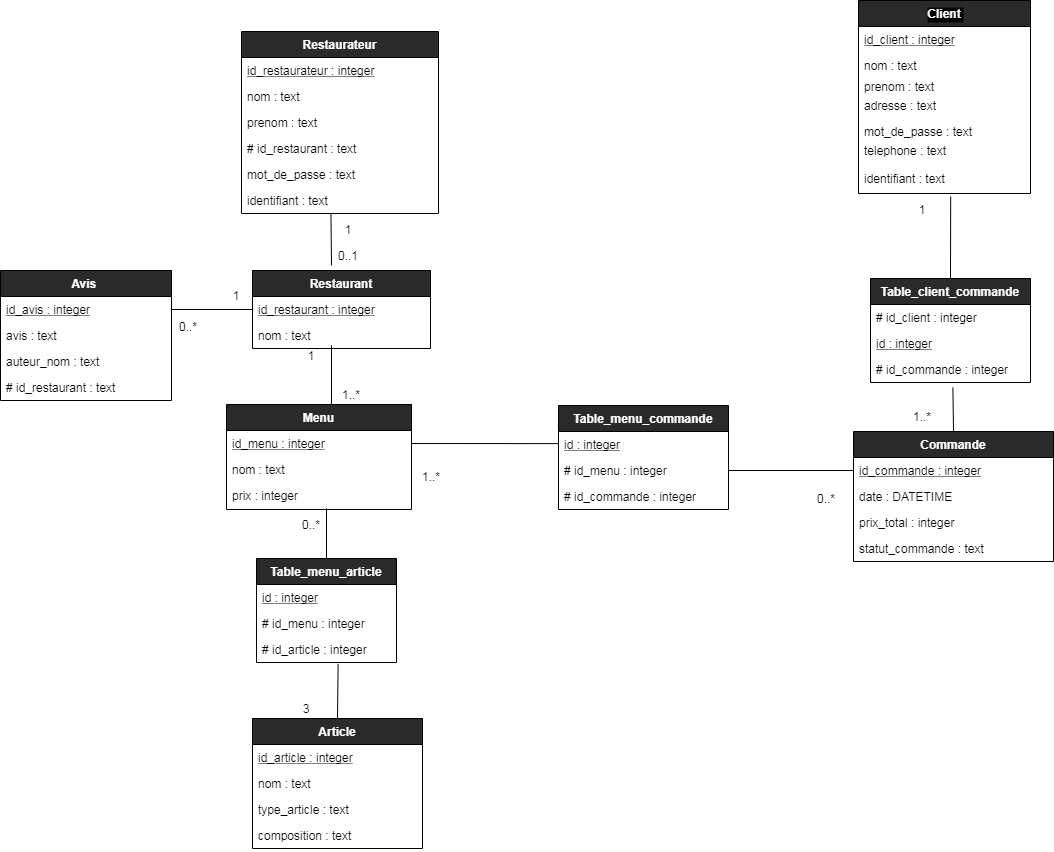

The diagram above was exported from draw.io. Its source (the exported page's mxGraphModel, read from the mxfile embedded in the PNG):
<mxGraphModel dx="1884" dy="1989" grid="0" gridSize="10" guides="1" tooltips="1" connect="1" arrows="1" fold="1" page="1" pageScale="1" pageWidth="827" pageHeight="1169" background="#FFFFFF" math="0" shadow="0">
  <root>
    <mxCell id="0" />
    <mxCell id="1" parent="0" />
    <mxCell id="84" value="&lt;font color=&quot;#000000&quot;&gt;0..1&lt;/font&gt;" style="text;html=1;strokeColor=none;fillColor=none;align=center;verticalAlign=middle;whiteSpace=wrap;rounded=1;" parent="1" vertex="1">
      <mxGeometry x="157" y="220" width="40" height="20" as="geometry" />
    </mxCell>
    <mxCell id="85" value="&lt;font color=&quot;#000000&quot;&gt;1&lt;/font&gt;" style="text;html=1;strokeColor=none;fillColor=none;align=center;verticalAlign=middle;whiteSpace=wrap;rounded=1;arcSize=0;" parent="1" vertex="1">
      <mxGeometry x="731" y="174" width="40" height="20" as="geometry" />
    </mxCell>
    <mxCell id="97" value="&lt;font color=&quot;#000000&quot;&gt;1..*&lt;/font&gt;" style="text;html=1;strokeColor=none;fillColor=none;align=center;verticalAlign=middle;whiteSpace=wrap;rounded=1;arcSize=0;" parent="1" vertex="1">
      <mxGeometry x="731" y="381" width="40" height="20" as="geometry" />
    </mxCell>
    <mxCell id="111" value="&lt;font color=&quot;#000000&quot;&gt;1&lt;/font&gt;" style="text;html=1;strokeColor=none;fillColor=none;align=center;verticalAlign=middle;whiteSpace=wrap;rounded=1;" parent="1" vertex="1">
      <mxGeometry x="157" y="194" width="40" height="20" as="geometry" />
    </mxCell>
    <mxCell id="135" style="edgeStyle=orthogonalEdgeStyle;curved=0;sketch=0;orthogonalLoop=1;jettySize=auto;html=1;exitX=0.5;exitY=1;exitDx=0;exitDy=0;" parent="1" source="111" target="111" edge="1">
      <mxGeometry relative="1" as="geometry" />
    </mxCell>
    <mxCell id="152" style="edgeStyle=orthogonalEdgeStyle;curved=0;sketch=0;orthogonalLoop=1;jettySize=auto;html=1;exitX=0.5;exitY=1;exitDx=0;exitDy=0;" parent="1" edge="1">
      <mxGeometry relative="1" as="geometry">
        <mxPoint x="180" y="475" as="sourcePoint" />
        <mxPoint x="180" y="475" as="targetPoint" />
      </mxGeometry>
    </mxCell>
    <mxCell id="197" value="Restaurateur" style="swimlane;fontStyle=1;childLayout=stackLayout;horizontal=1;startSize=26;horizontalStack=0;resizeParent=1;resizeParentMax=0;resizeLast=0;collapsible=1;marginBottom=0;rounded=0;shadow=0;glass=0;sketch=0;fillColor=#2a2a2a;fontColor=#FFFFFF;" parent="1" vertex="1">
      <mxGeometry x="70" y="6" width="197" height="182" as="geometry" />
    </mxCell>
    <mxCell id="198" value="id_restaurateur : integer" style="text;strokeColor=none;fillColor=none;align=left;verticalAlign=top;spacingLeft=4;spacingRight=4;overflow=hidden;rotatable=0;points=[[0,0.5],[1,0.5]];portConstraint=eastwest;fontStyle=4;fontColor=#000000;" parent="197" vertex="1">
      <mxGeometry y="26" width="197" height="26" as="geometry" />
    </mxCell>
    <mxCell id="199" value="nom : text" style="text;strokeColor=none;fillColor=none;align=left;verticalAlign=top;spacingLeft=4;spacingRight=4;overflow=hidden;rotatable=0;points=[[0,0.5],[1,0.5]];portConstraint=eastwest;fontColor=#000000;" parent="197" vertex="1">
      <mxGeometry y="52" width="197" height="26" as="geometry" />
    </mxCell>
    <mxCell id="200" value="prenom : text&#10;" style="text;strokeColor=none;fillColor=none;align=left;verticalAlign=top;spacingLeft=4;spacingRight=4;overflow=hidden;rotatable=0;points=[[0,0.5],[1,0.5]];portConstraint=eastwest;fontColor=#000000;" parent="197" vertex="1">
      <mxGeometry y="78" width="197" height="26" as="geometry" />
    </mxCell>
    <mxCell id="204" value="# id_restaurant : text" style="text;strokeColor=none;fillColor=none;align=left;verticalAlign=top;spacingLeft=4;spacingRight=4;overflow=hidden;rotatable=0;points=[[0,0.5],[1,0.5]];portConstraint=eastwest;labelBackgroundColor=#ffffff;fontColor=#000000;" parent="197" vertex="1">
      <mxGeometry y="104" width="197" height="26" as="geometry" />
    </mxCell>
    <mxCell id="293" value="mot_de_passe : text" style="text;strokeColor=none;fillColor=none;align=left;verticalAlign=top;spacingLeft=4;spacingRight=4;overflow=hidden;rotatable=0;points=[[0,0.5],[1,0.5]];portConstraint=eastwest;labelBackgroundColor=#ffffff;fontColor=#000000;" parent="197" vertex="1">
      <mxGeometry y="130" width="197" height="26" as="geometry" />
    </mxCell>
    <mxCell id="295" value="identifiant : text" style="text;strokeColor=none;fillColor=none;align=left;verticalAlign=top;spacingLeft=4;spacingRight=4;overflow=hidden;rotatable=0;points=[[0,0.5],[1,0.5]];portConstraint=eastwest;labelBackgroundColor=#ffffff;fontColor=#000000;" parent="197" vertex="1">
      <mxGeometry y="156" width="197" height="26" as="geometry" />
    </mxCell>
    <mxCell id="205" value="Restaurant" style="swimlane;fontStyle=1;childLayout=stackLayout;horizontal=1;startSize=26;horizontalStack=0;resizeParent=1;resizeParentMax=0;resizeLast=0;collapsible=1;marginBottom=0;rounded=0;shadow=0;glass=0;sketch=0;fillColor=#2a2a2a;fontColor=#FFFFFF;" parent="1" vertex="1">
      <mxGeometry x="81" y="245" width="178" height="78" as="geometry" />
    </mxCell>
    <mxCell id="206" value="id_restaurant : integer" style="text;strokeColor=none;fillColor=none;align=left;verticalAlign=top;spacingLeft=4;spacingRight=4;overflow=hidden;rotatable=0;points=[[0,0.5],[1,0.5]];portConstraint=eastwest;fontStyle=4;fontColor=#000000;" parent="205" vertex="1">
      <mxGeometry y="26" width="178" height="26" as="geometry" />
    </mxCell>
    <mxCell id="289" value="nom : text" style="text;strokeColor=none;fillColor=none;align=left;verticalAlign=top;spacingLeft=4;spacingRight=4;overflow=hidden;rotatable=0;points=[[0,0.5],[1,0.5]];portConstraint=eastwest;rounded=0;shadow=0;glass=0;sketch=0;fontColor=#000000;" parent="205" vertex="1">
      <mxGeometry y="52" width="178" height="26" as="geometry" />
    </mxCell>
    <mxCell id="211" value="" style="endArrow=none;html=1;strokeColor=#000000;entryX=0.454;entryY=1;entryDx=0;entryDy=0;entryPerimeter=0;" parent="1" target="295" edge="1">
      <mxGeometry width="50" height="50" relative="1" as="geometry">
        <mxPoint x="160" y="240" as="sourcePoint" />
        <mxPoint x="160" y="201" as="targetPoint" />
      </mxGeometry>
    </mxCell>
    <mxCell id="212" value="Menu" style="swimlane;fontStyle=1;childLayout=stackLayout;horizontal=1;startSize=26;horizontalStack=0;resizeParent=1;resizeParentMax=0;resizeLast=0;collapsible=1;marginBottom=0;rounded=0;shadow=0;glass=0;sketch=0;fillColor=#2a2a2a;fontColor=#FFFFFF;" parent="1" vertex="1">
      <mxGeometry x="55" y="379" width="185" height="105" as="geometry" />
    </mxCell>
    <mxCell id="213" value="id_menu : integer" style="text;strokeColor=none;fillColor=none;align=left;verticalAlign=top;spacingLeft=4;spacingRight=4;overflow=hidden;rotatable=0;points=[[0,0.5],[1,0.5]];portConstraint=eastwest;fontStyle=4;fontColor=#000000;" parent="212" vertex="1">
      <mxGeometry y="26" width="185" height="26" as="geometry" />
    </mxCell>
    <mxCell id="214" value="nom : text" style="text;strokeColor=none;fillColor=none;align=left;verticalAlign=top;spacingLeft=4;spacingRight=4;overflow=hidden;rotatable=0;points=[[0,0.5],[1,0.5]];portConstraint=eastwest;fontColor=#000000;" parent="212" vertex="1">
      <mxGeometry y="52" width="185" height="26" as="geometry" />
    </mxCell>
    <mxCell id="215" value="prix : integer" style="text;strokeColor=none;fillColor=none;align=left;verticalAlign=top;spacingLeft=4;spacingRight=4;overflow=hidden;rotatable=0;points=[[0,0.5],[1,0.5]];portConstraint=eastwest;fontColor=#000000;" parent="212" vertex="1">
      <mxGeometry y="78" width="185" height="27" as="geometry" />
    </mxCell>
    <mxCell id="216" value="" style="endArrow=none;html=1;exitX=0;exitY=1;exitDx=0;exitDy=0;strokeColor=#000000;" parent="1" source="218" edge="1">
      <mxGeometry width="50" height="50" relative="1" as="geometry">
        <mxPoint x="107" y="342" as="sourcePoint" />
        <mxPoint x="160" y="320" as="targetPoint" />
      </mxGeometry>
    </mxCell>
    <mxCell id="217" value="&lt;font color=&quot;#000000&quot;&gt;1&lt;/font&gt;" style="text;html=1;strokeColor=none;fillColor=none;align=center;verticalAlign=middle;whiteSpace=wrap;rounded=0;shadow=0;glass=0;sketch=0;" parent="1" vertex="1">
      <mxGeometry x="120" y="320" width="40" height="20" as="geometry" />
    </mxCell>
    <mxCell id="218" value="&lt;font color=&quot;#000000&quot;&gt;1..*&lt;/font&gt;" style="text;html=1;strokeColor=none;fillColor=none;align=center;verticalAlign=middle;whiteSpace=wrap;rounded=0;shadow=0;glass=0;sketch=0;" parent="1" vertex="1">
      <mxGeometry x="160" y="359" width="40" height="20" as="geometry" />
    </mxCell>
    <mxCell id="298" style="edgeStyle=none;html=1;exitX=0.5;exitY=0;exitDx=0;exitDy=0;entryX=0.583;entryY=1.049;entryDx=0;entryDy=0;entryPerimeter=0;endArrow=none;endFill=0;strokeColor=#000000;" parent="1" source="224" target="235" edge="1">
      <mxGeometry relative="1" as="geometry" />
    </mxCell>
    <mxCell id="224" value="Article" style="swimlane;fontStyle=1;childLayout=stackLayout;horizontal=1;startSize=26;horizontalStack=0;resizeParent=1;resizeParentMax=0;resizeLast=0;collapsible=1;marginBottom=0;rounded=0;shadow=0;glass=0;sketch=0;fillColor=#2a2a2a;fontColor=#FFFFFF;" parent="1" vertex="1">
      <mxGeometry x="81" y="693" width="170" height="130" as="geometry" />
    </mxCell>
    <mxCell id="225" value="id_article : integer" style="text;strokeColor=none;fillColor=none;align=left;verticalAlign=top;spacingLeft=4;spacingRight=4;overflow=hidden;rotatable=0;points=[[0,0.5],[1,0.5]];portConstraint=eastwest;fontStyle=4;fontColor=#000000;" parent="224" vertex="1">
      <mxGeometry y="26" width="170" height="26" as="geometry" />
    </mxCell>
    <mxCell id="226" value="nom : text" style="text;strokeColor=none;fillColor=none;align=left;verticalAlign=top;spacingLeft=4;spacingRight=4;overflow=hidden;rotatable=0;points=[[0,0.5],[1,0.5]];portConstraint=eastwest;fontColor=#000000;" parent="224" vertex="1">
      <mxGeometry y="52" width="170" height="26" as="geometry" />
    </mxCell>
    <mxCell id="227" value="type_article : text" style="text;strokeColor=none;fillColor=none;align=left;verticalAlign=top;spacingLeft=4;spacingRight=4;overflow=hidden;rotatable=0;points=[[0,0.5],[1,0.5]];portConstraint=eastwest;fontColor=#000000;" parent="224" vertex="1">
      <mxGeometry y="78" width="170" height="26" as="geometry" />
    </mxCell>
    <mxCell id="276" value="composition : text" style="text;strokeColor=none;fillColor=none;align=left;verticalAlign=top;spacingLeft=4;spacingRight=4;overflow=hidden;rotatable=0;points=[[0,0.5],[1,0.5]];portConstraint=eastwest;rounded=0;shadow=0;glass=0;sketch=0;fontColor=#000000;" parent="224" vertex="1">
      <mxGeometry y="104" width="170" height="26" as="geometry" />
    </mxCell>
    <mxCell id="229" value="&lt;font color=&quot;#000000&quot;&gt;0..*&lt;/font&gt;" style="text;html=1;strokeColor=none;fillColor=none;align=center;verticalAlign=middle;whiteSpace=wrap;rounded=0;shadow=0;glass=0;sketch=0;" parent="1" vertex="1">
      <mxGeometry x="125" y="483" width="30" height="31" as="geometry" />
    </mxCell>
    <mxCell id="230" value="&lt;font color=&quot;#000000&quot;&gt;3&lt;/font&gt;" style="text;html=1;strokeColor=none;fillColor=none;align=center;verticalAlign=middle;whiteSpace=wrap;rounded=0;shadow=0;glass=0;sketch=0;" parent="1" vertex="1">
      <mxGeometry x="115" y="673" width="40" height="20" as="geometry" />
    </mxCell>
    <mxCell id="297" style="edgeStyle=none;html=1;exitX=0.5;exitY=0;exitDx=0;exitDy=0;entryX=1;entryY=0;entryDx=0;entryDy=0;endArrow=none;endFill=0;strokeColor=#000000;" parent="1" source="232" target="229" edge="1">
      <mxGeometry relative="1" as="geometry" />
    </mxCell>
    <mxCell id="232" value="Table_menu_article" style="swimlane;fontStyle=1;childLayout=stackLayout;horizontal=1;startSize=26;horizontalStack=0;resizeParent=1;resizeParentMax=0;resizeLast=0;collapsible=1;marginBottom=0;rounded=0;shadow=0;glass=0;sketch=0;fillColor=#2a2a2a;fontColor=#FFFFFF;" parent="1" vertex="1">
      <mxGeometry x="85" y="533" width="140" height="104" as="geometry" />
    </mxCell>
    <mxCell id="233" value="id : integer" style="text;strokeColor=none;fillColor=none;align=left;verticalAlign=top;spacingLeft=4;spacingRight=4;overflow=hidden;rotatable=0;points=[[0,0.5],[1,0.5]];portConstraint=eastwest;fontStyle=4;fontColor=#000000;" parent="232" vertex="1">
      <mxGeometry y="26" width="140" height="26" as="geometry" />
    </mxCell>
    <mxCell id="234" value="# id_menu : integer" style="text;strokeColor=none;fillColor=none;align=left;verticalAlign=top;spacingLeft=4;spacingRight=4;overflow=hidden;rotatable=0;points=[[0,0.5],[1,0.5]];portConstraint=eastwest;fontColor=#000000;" parent="232" vertex="1">
      <mxGeometry y="52" width="140" height="26" as="geometry" />
    </mxCell>
    <mxCell id="235" value="# id_article : integer" style="text;strokeColor=none;fillColor=none;align=left;verticalAlign=top;spacingLeft=4;spacingRight=4;overflow=hidden;rotatable=0;points=[[0,0.5],[1,0.5]];portConstraint=eastwest;fontColor=#000000;" parent="232" vertex="1">
      <mxGeometry y="78" width="140" height="26" as="geometry" />
    </mxCell>
    <mxCell id="237" value="Client" style="swimlane;fontStyle=1;childLayout=stackLayout;horizontal=1;startSize=26;horizontalStack=0;resizeParent=1;resizeParentMax=0;resizeLast=0;collapsible=1;marginBottom=0;rounded=0;shadow=0;glass=0;sketch=0;fillColor=#2a2a2a;labelBackgroundColor=#000000;fontColor=#FFFFFF;" parent="1" vertex="1">
      <mxGeometry x="687" y="-25" width="172" height="193" as="geometry" />
    </mxCell>
    <mxCell id="238" value="id_client : integer" style="text;strokeColor=none;fillColor=none;align=left;verticalAlign=top;spacingLeft=4;spacingRight=4;overflow=hidden;rotatable=0;points=[[0,0.5],[1,0.5]];portConstraint=eastwest;fontStyle=4;fontColor=#000000;" parent="237" vertex="1">
      <mxGeometry y="26" width="172" height="26" as="geometry" />
    </mxCell>
    <mxCell id="239" value="nom : text" style="text;strokeColor=none;fillColor=none;align=left;verticalAlign=top;spacingLeft=4;spacingRight=4;overflow=hidden;rotatable=0;points=[[0,0.5],[1,0.5]];portConstraint=eastwest;fontColor=#000000;" parent="237" vertex="1">
      <mxGeometry y="52" width="172" height="21" as="geometry" />
    </mxCell>
    <mxCell id="240" value="prenom : text" style="text;strokeColor=none;fillColor=none;align=left;verticalAlign=top;spacingLeft=4;spacingRight=4;overflow=hidden;rotatable=0;points=[[0,0.5],[1,0.5]];portConstraint=eastwest;fontColor=#000000;" parent="237" vertex="1">
      <mxGeometry y="73" width="172" height="19" as="geometry" />
    </mxCell>
    <mxCell id="207" value="adresse : text" style="text;strokeColor=none;fillColor=none;align=left;verticalAlign=top;spacingLeft=4;spacingRight=4;overflow=hidden;rotatable=0;points=[[0,0.5],[1,0.5]];portConstraint=eastwest;fontColor=#000000;" parent="237" vertex="1">
      <mxGeometry y="92" width="172" height="26" as="geometry" />
    </mxCell>
    <mxCell id="208" value="mot_de_passe : text" style="text;strokeColor=none;fillColor=none;align=left;verticalAlign=top;spacingLeft=4;spacingRight=4;overflow=hidden;rotatable=0;points=[[0,0.5],[1,0.5]];portConstraint=eastwest;fontColor=#000000;" parent="237" vertex="1">
      <mxGeometry y="118" width="172" height="19" as="geometry" />
    </mxCell>
    <mxCell id="8" value="telephone : text&#10;&#10;identifiant : text&#10;" style="text;strokeColor=none;fillColor=none;align=left;verticalAlign=top;spacingLeft=4;spacingRight=4;overflow=hidden;rotatable=0;points=[[0,0.5],[1,0.5]];portConstraint=eastwest;rounded=1;fontColor=#000000;" parent="237" vertex="1">
      <mxGeometry y="137" width="172" height="56" as="geometry" />
    </mxCell>
    <mxCell id="299" style="edgeStyle=none;html=1;exitX=0.5;exitY=0;exitDx=0;exitDy=0;entryX=0.536;entryY=1.054;entryDx=0;entryDy=0;entryPerimeter=0;endArrow=none;endFill=0;strokeColor=#000000;" parent="1" source="246" target="8" edge="1">
      <mxGeometry relative="1" as="geometry" />
    </mxCell>
    <mxCell id="246" value="Table_client_commande" style="swimlane;fontStyle=1;childLayout=stackLayout;horizontal=1;startSize=26;horizontalStack=0;resizeParent=1;resizeParentMax=0;resizeLast=0;collapsible=1;marginBottom=0;rounded=0;shadow=0;glass=0;sketch=0;fillColor=#2a2a2a;fontColor=#FFFFFF;" parent="1" vertex="1">
      <mxGeometry x="699" y="253" width="160" height="104" as="geometry" />
    </mxCell>
    <mxCell id="249" value="# id_client : integer" style="text;strokeColor=none;fillColor=none;align=left;verticalAlign=top;spacingLeft=4;spacingRight=4;overflow=hidden;rotatable=0;points=[[0,0.5],[1,0.5]];portConstraint=eastwest;fontColor=#000000;" parent="246" vertex="1">
      <mxGeometry y="26" width="160" height="26" as="geometry" />
    </mxCell>
    <mxCell id="247" value="id : integer" style="text;strokeColor=none;fillColor=none;align=left;verticalAlign=top;spacingLeft=4;spacingRight=4;overflow=hidden;rotatable=0;points=[[0,0.5],[1,0.5]];portConstraint=eastwest;fontStyle=4;fontColor=#000000;" parent="246" vertex="1">
      <mxGeometry y="52" width="160" height="26" as="geometry" />
    </mxCell>
    <mxCell id="248" value="# id_commande : integer" style="text;strokeColor=none;fillColor=none;align=left;verticalAlign=top;spacingLeft=4;spacingRight=4;overflow=hidden;rotatable=0;points=[[0,0.5],[1,0.5]];portConstraint=eastwest;fontColor=#000000;" parent="246" vertex="1">
      <mxGeometry y="78" width="160" height="26" as="geometry" />
    </mxCell>
    <mxCell id="300" style="edgeStyle=none;html=1;exitX=0.5;exitY=0;exitDx=0;exitDy=0;entryX=0.515;entryY=1.187;entryDx=0;entryDy=0;entryPerimeter=0;endArrow=none;endFill=0;strokeColor=#000000;" parent="1" source="259" target="248" edge="1">
      <mxGeometry relative="1" as="geometry" />
    </mxCell>
    <mxCell id="259" value="Commande" style="swimlane;fontStyle=1;childLayout=stackLayout;horizontal=1;startSize=26;horizontalStack=0;resizeParent=1;resizeParentMax=0;resizeLast=0;collapsible=1;marginBottom=0;rounded=0;shadow=0;glass=0;sketch=0;fillColor=#2a2a2a;fontColor=#FFFFFF;" parent="1" vertex="1">
      <mxGeometry x="682" y="406" width="200" height="130" as="geometry" />
    </mxCell>
    <mxCell id="260" value="id_commande : integer" style="text;strokeColor=none;fillColor=none;align=left;verticalAlign=top;spacingLeft=4;spacingRight=4;overflow=hidden;rotatable=0;points=[[0,0.5],[1,0.5]];portConstraint=eastwest;fontStyle=4;fontColor=#000000;" parent="259" vertex="1">
      <mxGeometry y="26" width="200" height="26" as="geometry" />
    </mxCell>
    <mxCell id="261" value="date : DATETIME" style="text;strokeColor=none;fillColor=none;align=left;verticalAlign=top;spacingLeft=4;spacingRight=4;overflow=hidden;rotatable=0;points=[[0,0.5],[1,0.5]];portConstraint=eastwest;fontColor=#000000;" parent="259" vertex="1">
      <mxGeometry y="52" width="200" height="26" as="geometry" />
    </mxCell>
    <mxCell id="262" value="prix_total : integer" style="text;strokeColor=none;fillColor=none;align=left;verticalAlign=top;spacingLeft=4;spacingRight=4;overflow=hidden;rotatable=0;points=[[0,0.5],[1,0.5]];portConstraint=eastwest;fontColor=#000000;" parent="259" vertex="1">
      <mxGeometry y="78" width="200" height="26" as="geometry" />
    </mxCell>
    <mxCell id="287" value="statut_commande : text" style="text;strokeColor=none;fillColor=none;align=left;verticalAlign=top;spacingLeft=4;spacingRight=4;overflow=hidden;rotatable=0;points=[[0,0.5],[1,0.5]];portConstraint=eastwest;rounded=0;shadow=0;glass=0;sketch=0;fontColor=#000000;" parent="259" vertex="1">
      <mxGeometry y="104" width="200" height="26" as="geometry" />
    </mxCell>
    <mxCell id="264" value="" style="endArrow=none;html=1;exitX=1;exitY=0.5;exitDx=0;exitDy=0;entryX=0;entryY=0.5;entryDx=0;entryDy=0;strokeColor=#000000;" parent="1" source="270" target="260" edge="1">
      <mxGeometry width="50" height="50" relative="1" as="geometry">
        <mxPoint x="300" y="470" as="sourcePoint" />
        <mxPoint x="350" y="420" as="targetPoint" />
      </mxGeometry>
    </mxCell>
    <mxCell id="265" value="&lt;font color=&quot;#000000&quot;&gt;1..*&lt;/font&gt;" style="text;html=1;strokeColor=none;fillColor=none;align=center;verticalAlign=middle;whiteSpace=wrap;rounded=0;shadow=0;glass=0;sketch=0;" parent="1" vertex="1">
      <mxGeometry x="240" y="441" width="40" height="20" as="geometry" />
    </mxCell>
    <mxCell id="266" value="&lt;font color=&quot;#000000&quot;&gt;0..*&lt;/font&gt;" style="text;html=1;strokeColor=none;fillColor=none;align=center;verticalAlign=middle;whiteSpace=wrap;rounded=0;shadow=0;glass=0;sketch=0;" parent="1" vertex="1">
      <mxGeometry x="635" y="463" width="40" height="20" as="geometry" />
    </mxCell>
    <mxCell id="268" value="Table_menu_commande" style="swimlane;fontStyle=1;childLayout=stackLayout;horizontal=1;startSize=26;horizontalStack=0;resizeParent=1;resizeParentMax=0;resizeLast=0;collapsible=1;marginBottom=0;rounded=0;shadow=0;glass=0;sketch=0;fillColor=#2a2a2a;fontColor=#FFFFFF;" parent="1" vertex="1">
      <mxGeometry x="387" y="380" width="170" height="104" as="geometry" />
    </mxCell>
    <mxCell id="269" value="id : integer" style="text;strokeColor=none;fillColor=none;align=left;verticalAlign=top;spacingLeft=4;spacingRight=4;overflow=hidden;rotatable=0;points=[[0,0.5],[1,0.5]];portConstraint=eastwest;fontStyle=4;fontColor=#000000;" parent="268" vertex="1">
      <mxGeometry y="26" width="170" height="26" as="geometry" />
    </mxCell>
    <mxCell id="270" value="# id_menu : integer" style="text;strokeColor=none;fillColor=none;align=left;verticalAlign=top;spacingLeft=4;spacingRight=4;overflow=hidden;rotatable=0;points=[[0,0.5],[1,0.5]];portConstraint=eastwest;fontColor=#000000;" parent="268" vertex="1">
      <mxGeometry y="52" width="170" height="26" as="geometry" />
    </mxCell>
    <mxCell id="271" value="# id_commande : integer" style="text;strokeColor=none;fillColor=none;align=left;verticalAlign=top;spacingLeft=4;spacingRight=4;overflow=hidden;rotatable=0;points=[[0,0.5],[1,0.5]];portConstraint=eastwest;fontColor=#000000;" parent="268" vertex="1">
      <mxGeometry y="78" width="170" height="26" as="geometry" />
    </mxCell>
    <mxCell id="277" value="Avis " style="swimlane;fontStyle=1;childLayout=stackLayout;horizontal=1;startSize=26;horizontalStack=0;resizeParent=1;resizeParentMax=0;resizeLast=0;collapsible=1;marginBottom=0;rounded=0;shadow=0;glass=0;sketch=0;fillColor=#2a2a2a;fontColor=#FFFFFF;" parent="1" vertex="1">
      <mxGeometry x="-171" y="245" width="171" height="130" as="geometry" />
    </mxCell>
    <mxCell id="279" value="id_avis : integer" style="text;strokeColor=none;fillColor=none;align=left;verticalAlign=top;spacingLeft=4;spacingRight=4;overflow=hidden;rotatable=0;points=[[0,0.5],[1,0.5]];portConstraint=eastwest;fontStyle=4;fontColor=#000000;" parent="277" vertex="1">
      <mxGeometry y="26" width="171" height="26" as="geometry" />
    </mxCell>
    <mxCell id="280" value="avis : text" style="text;strokeColor=none;fillColor=none;align=left;verticalAlign=top;spacingLeft=4;spacingRight=4;overflow=hidden;rotatable=0;points=[[0,0.5],[1,0.5]];portConstraint=eastwest;fontColor=#000000;" parent="277" vertex="1">
      <mxGeometry y="52" width="171" height="26" as="geometry" />
    </mxCell>
    <mxCell id="291" value="auteur_nom : text" style="text;strokeColor=none;fillColor=none;align=left;verticalAlign=top;spacingLeft=4;spacingRight=4;overflow=hidden;rotatable=0;points=[[0,0.5],[1,0.5]];portConstraint=eastwest;fontColor=#000000;" parent="277" vertex="1">
      <mxGeometry y="78" width="171" height="26" as="geometry" />
    </mxCell>
    <mxCell id="286" value="# id_restaurant : text" style="text;strokeColor=none;fillColor=none;align=left;verticalAlign=top;spacingLeft=4;spacingRight=4;overflow=hidden;rotatable=0;points=[[0,0.5],[1,0.5]];portConstraint=eastwest;rounded=0;shadow=0;glass=0;sketch=0;fontColor=#000000;" parent="277" vertex="1">
      <mxGeometry y="104" width="171" height="26" as="geometry" />
    </mxCell>
    <mxCell id="281" value="" style="endArrow=none;html=1;entryX=0;entryY=0.5;entryDx=0;entryDy=0;exitX=1;exitY=0.5;exitDx=0;exitDy=0;strokeColor=#000000;" parent="1" source="279" target="206" edge="1">
      <mxGeometry width="50" height="50" relative="1" as="geometry">
        <mxPoint x="20" y="279" as="sourcePoint" />
        <mxPoint x="70" y="230" as="targetPoint" />
      </mxGeometry>
    </mxCell>
    <mxCell id="282" value="&lt;font color=&quot;#000000&quot;&gt;0..*&lt;/font&gt;" style="text;html=1;strokeColor=none;fillColor=none;align=center;verticalAlign=middle;whiteSpace=wrap;rounded=0;shadow=0;glass=0;sketch=0;" parent="1" vertex="1">
      <mxGeometry x="-3" y="291" width="40" height="20" as="geometry" />
    </mxCell>
    <mxCell id="284" value="&lt;font color=&quot;#000000&quot;&gt;1&lt;/font&gt;" style="text;html=1;strokeColor=none;fillColor=none;align=center;verticalAlign=middle;whiteSpace=wrap;rounded=0;shadow=0;glass=0;sketch=0;" parent="1" vertex="1">
      <mxGeometry x="45" y="260" width="40" height="20" as="geometry" />
    </mxCell>
    <mxCell id="301" style="edgeStyle=none;html=1;exitX=1;exitY=0.5;exitDx=0;exitDy=0;endArrow=none;endFill=0;strokeColor=#000000;" parent="1" source="213" edge="1">
      <mxGeometry relative="1" as="geometry">
        <mxPoint x="387.14292689732156" y="418.14285714285734" as="targetPoint" />
      </mxGeometry>
    </mxCell>
  </root>
</mxGraphModel>